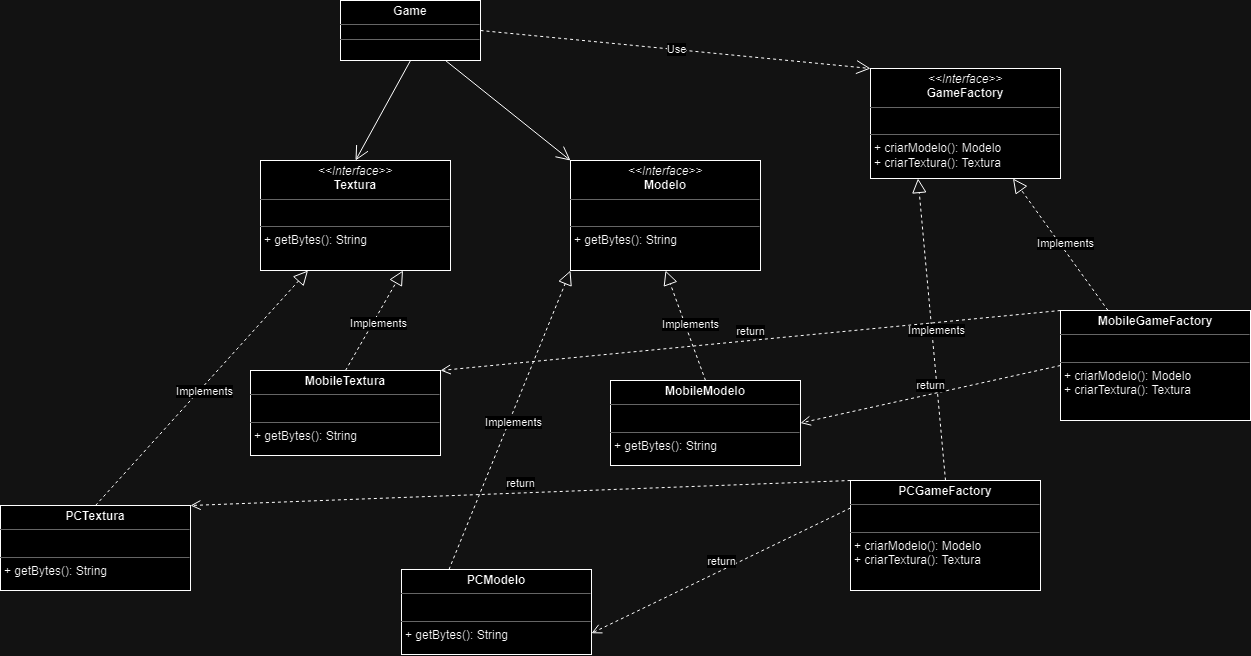

The diagram above was exported from draw.io. Its source (the exported page's mxGraphModel, read from the mxfile embedded in the PNG):
<mxGraphModel dx="2564" dy="892" grid="1" gridSize="10" guides="1" tooltips="1" connect="1" arrows="1" fold="1" page="1" pageScale="1" pageWidth="827" pageHeight="1169" math="0" shadow="0">
  <root>
    <mxCell id="0" />
    <mxCell id="1" parent="0" />
    <mxCell id="p9VlZhZRuzJ0Kyl4HUcU-1" value="&lt;p style=&quot;margin:0px;margin-top:4px;text-align:center;&quot;&gt;&lt;i&gt;&amp;lt;&amp;lt;Interface&amp;gt;&amp;gt;&lt;/i&gt;&lt;br&gt;&lt;b&gt;Textura&lt;/b&gt;&lt;/p&gt;&lt;hr size=&quot;1&quot;&gt;&lt;p style=&quot;margin:0px;margin-left:4px;&quot;&gt;&lt;br&gt;&lt;/p&gt;&lt;hr size=&quot;1&quot;&gt;&lt;p style=&quot;margin:0px;margin-left:4px;&quot;&gt;+ getBytes(): String&lt;/p&gt;" style="verticalAlign=top;align=left;overflow=fill;fontSize=12;fontFamily=Helvetica;html=1;whiteSpace=wrap;" vertex="1" parent="1">
      <mxGeometry x="-40" y="200" width="190" height="110" as="geometry" />
    </mxCell>
    <mxCell id="p9VlZhZRuzJ0Kyl4HUcU-2" value="&lt;p style=&quot;margin:0px;margin-top:4px;text-align:center;&quot;&gt;&lt;i&gt;&amp;lt;&amp;lt;Interface&amp;gt;&amp;gt;&lt;/i&gt;&lt;br&gt;&lt;b&gt;Modelo&lt;/b&gt;&lt;/p&gt;&lt;hr size=&quot;1&quot;&gt;&lt;p style=&quot;margin:0px;margin-left:4px;&quot;&gt;&lt;br&gt;&lt;/p&gt;&lt;hr size=&quot;1&quot;&gt;&lt;p style=&quot;margin:0px;margin-left:4px;&quot;&gt;+ getBytes(): String&lt;/p&gt;" style="verticalAlign=top;align=left;overflow=fill;fontSize=12;fontFamily=Helvetica;html=1;whiteSpace=wrap;" vertex="1" parent="1">
      <mxGeometry x="270" y="200" width="190" height="110" as="geometry" />
    </mxCell>
    <mxCell id="p9VlZhZRuzJ0Kyl4HUcU-3" value="&lt;p style=&quot;margin:0px;margin-top:4px;text-align:center;&quot;&gt;&lt;i&gt;&amp;lt;&amp;lt;Interface&amp;gt;&amp;gt;&lt;/i&gt;&lt;br&gt;&lt;b&gt;GameFactory&lt;/b&gt;&lt;/p&gt;&lt;hr size=&quot;1&quot;&gt;&lt;p style=&quot;margin:0px;margin-left:4px;&quot;&gt;&lt;br&gt;&lt;/p&gt;&lt;hr size=&quot;1&quot;&gt;&lt;p style=&quot;margin:0px;margin-left:4px;&quot;&gt;+ criarModelo(): Modelo&lt;/p&gt;&lt;p style=&quot;margin:0px;margin-left:4px;&quot;&gt;+ criarTextura(): Textura&lt;/p&gt;" style="verticalAlign=top;align=left;overflow=fill;fontSize=12;fontFamily=Helvetica;html=1;whiteSpace=wrap;" vertex="1" parent="1">
      <mxGeometry x="570" y="108" width="190" height="110" as="geometry" />
    </mxCell>
    <mxCell id="p9VlZhZRuzJ0Kyl4HUcU-4" value="&lt;p style=&quot;margin:0px;margin-top:4px;text-align:center;&quot;&gt;&lt;b&gt;Game&lt;/b&gt;&lt;/p&gt;&lt;hr size=&quot;1&quot;&gt;&lt;div style=&quot;height:2px;&quot;&gt;&lt;/div&gt;&lt;hr size=&quot;1&quot;&gt;&lt;div style=&quot;height:2px;&quot;&gt;&lt;/div&gt;" style="verticalAlign=top;align=left;overflow=fill;fontSize=12;fontFamily=Helvetica;html=1;whiteSpace=wrap;" vertex="1" parent="1">
      <mxGeometry x="40" y="40" width="140" height="60" as="geometry" />
    </mxCell>
    <mxCell id="p9VlZhZRuzJ0Kyl4HUcU-7" value="Use" style="endArrow=open;endSize=12;dashed=1;html=1;rounded=0;exitX=1;exitY=0.5;exitDx=0;exitDy=0;entryX=0;entryY=0;entryDx=0;entryDy=0;" edge="1" parent="1" source="p9VlZhZRuzJ0Kyl4HUcU-4" target="p9VlZhZRuzJ0Kyl4HUcU-3">
      <mxGeometry width="160" relative="1" as="geometry">
        <mxPoint x="230" y="190" as="sourcePoint" />
        <mxPoint x="390" y="190" as="targetPoint" />
      </mxGeometry>
    </mxCell>
    <mxCell id="p9VlZhZRuzJ0Kyl4HUcU-8" value="&lt;p style=&quot;margin:0px;margin-top:4px;text-align:center;&quot;&gt;&lt;b style=&quot;border-color: var(--border-color);&quot;&gt;PCGameFactory&lt;/b&gt;&lt;br&gt;&lt;/p&gt;&lt;hr size=&quot;1&quot;&gt;&lt;p style=&quot;margin:0px;margin-left:4px;&quot;&gt;&lt;br&gt;&lt;/p&gt;&lt;hr size=&quot;1&quot;&gt;&lt;p style=&quot;margin:0px;margin-left:4px;&quot;&gt;+ criarModelo(): Modelo&lt;/p&gt;&lt;p style=&quot;margin:0px;margin-left:4px;&quot;&gt;+ criarTextura(): Textura&lt;/p&gt;" style="verticalAlign=top;align=left;overflow=fill;fontSize=12;fontFamily=Helvetica;html=1;whiteSpace=wrap;" vertex="1" parent="1">
      <mxGeometry x="550" y="520" width="190" height="110" as="geometry" />
    </mxCell>
    <mxCell id="p9VlZhZRuzJ0Kyl4HUcU-9" value="&lt;p style=&quot;margin:0px;margin-top:4px;text-align:center;&quot;&gt;&lt;b style=&quot;border-color: var(--border-color);&quot;&gt;MobileGameFactory&lt;/b&gt;&lt;br&gt;&lt;/p&gt;&lt;hr size=&quot;1&quot;&gt;&lt;p style=&quot;margin:0px;margin-left:4px;&quot;&gt;&lt;br&gt;&lt;/p&gt;&lt;hr size=&quot;1&quot;&gt;&lt;p style=&quot;margin:0px;margin-left:4px;&quot;&gt;+ criarModelo(): Modelo&lt;/p&gt;&lt;p style=&quot;margin:0px;margin-left:4px;&quot;&gt;+ criarTextura(): Textura&lt;/p&gt;" style="verticalAlign=top;align=left;overflow=fill;fontSize=12;fontFamily=Helvetica;html=1;whiteSpace=wrap;" vertex="1" parent="1">
      <mxGeometry x="760" y="350" width="190" height="110" as="geometry" />
    </mxCell>
    <mxCell id="p9VlZhZRuzJ0Kyl4HUcU-10" value="" style="endArrow=block;dashed=1;endFill=0;endSize=12;html=1;rounded=0;entryX=0.25;entryY=1;entryDx=0;entryDy=0;exitX=0.5;exitY=0;exitDx=0;exitDy=0;" edge="1" parent="1" source="p9VlZhZRuzJ0Kyl4HUcU-8" target="p9VlZhZRuzJ0Kyl4HUcU-3">
      <mxGeometry width="160" relative="1" as="geometry">
        <mxPoint x="350" y="280" as="sourcePoint" />
        <mxPoint x="510" y="280" as="targetPoint" />
      </mxGeometry>
    </mxCell>
    <mxCell id="p9VlZhZRuzJ0Kyl4HUcU-11" value="Implements" style="edgeLabel;html=1;align=center;verticalAlign=middle;resizable=0;points=[];" vertex="1" connectable="0" parent="p9VlZhZRuzJ0Kyl4HUcU-10">
      <mxGeometry x="-0.0075" y="-4" relative="1" as="geometry">
        <mxPoint y="-1" as="offset" />
      </mxGeometry>
    </mxCell>
    <mxCell id="p9VlZhZRuzJ0Kyl4HUcU-12" value="" style="endArrow=block;dashed=1;endFill=0;endSize=12;html=1;rounded=0;entryX=0.75;entryY=1;entryDx=0;entryDy=0;exitX=0.25;exitY=0;exitDx=0;exitDy=0;" edge="1" parent="1" source="p9VlZhZRuzJ0Kyl4HUcU-9" target="p9VlZhZRuzJ0Kyl4HUcU-3">
      <mxGeometry width="160" relative="1" as="geometry">
        <mxPoint x="738" y="350" as="sourcePoint" />
        <mxPoint x="761" y="228" as="targetPoint" />
      </mxGeometry>
    </mxCell>
    <mxCell id="p9VlZhZRuzJ0Kyl4HUcU-13" value="Implements" style="edgeLabel;html=1;align=center;verticalAlign=middle;resizable=0;points=[];" vertex="1" connectable="0" parent="p9VlZhZRuzJ0Kyl4HUcU-12">
      <mxGeometry x="-0.0075" y="-4" relative="1" as="geometry">
        <mxPoint y="-1" as="offset" />
      </mxGeometry>
    </mxCell>
    <mxCell id="p9VlZhZRuzJ0Kyl4HUcU-14" value="&lt;p style=&quot;margin:0px;margin-top:4px;text-align:center;&quot;&gt;&lt;b&gt;PCTextura&lt;/b&gt;&lt;/p&gt;&lt;hr size=&quot;1&quot;&gt;&lt;p style=&quot;margin:0px;margin-left:4px;&quot;&gt;&lt;br&gt;&lt;/p&gt;&lt;hr size=&quot;1&quot;&gt;&lt;p style=&quot;margin:0px;margin-left:4px;&quot;&gt;+ getBytes(): String&lt;/p&gt;" style="verticalAlign=top;align=left;overflow=fill;fontSize=12;fontFamily=Helvetica;html=1;whiteSpace=wrap;" vertex="1" parent="1">
      <mxGeometry x="-300" y="545" width="190" height="85" as="geometry" />
    </mxCell>
    <mxCell id="p9VlZhZRuzJ0Kyl4HUcU-15" value="&lt;p style=&quot;margin:0px;margin-top:4px;text-align:center;&quot;&gt;&lt;b&gt;MobileTextura&lt;/b&gt;&lt;/p&gt;&lt;hr size=&quot;1&quot;&gt;&lt;p style=&quot;margin:0px;margin-left:4px;&quot;&gt;&lt;br&gt;&lt;/p&gt;&lt;hr size=&quot;1&quot;&gt;&lt;p style=&quot;margin:0px;margin-left:4px;&quot;&gt;+ getBytes(): String&lt;/p&gt;" style="verticalAlign=top;align=left;overflow=fill;fontSize=12;fontFamily=Helvetica;html=1;whiteSpace=wrap;" vertex="1" parent="1">
      <mxGeometry x="-50" y="410" width="190" height="85" as="geometry" />
    </mxCell>
    <mxCell id="p9VlZhZRuzJ0Kyl4HUcU-16" value="" style="endArrow=block;dashed=1;endFill=0;endSize=12;html=1;rounded=0;exitX=0.5;exitY=0;exitDx=0;exitDy=0;entryX=0.25;entryY=1;entryDx=0;entryDy=0;" edge="1" parent="1" source="p9VlZhZRuzJ0Kyl4HUcU-14" target="p9VlZhZRuzJ0Kyl4HUcU-1">
      <mxGeometry width="160" relative="1" as="geometry">
        <mxPoint x="40" y="522" as="sourcePoint" />
        <mxPoint x="73" y="300" as="targetPoint" />
      </mxGeometry>
    </mxCell>
    <mxCell id="p9VlZhZRuzJ0Kyl4HUcU-17" value="Implements" style="edgeLabel;html=1;align=center;verticalAlign=middle;resizable=0;points=[];" vertex="1" connectable="0" parent="p9VlZhZRuzJ0Kyl4HUcU-16">
      <mxGeometry x="-0.0075" y="-4" relative="1" as="geometry">
        <mxPoint y="-1" as="offset" />
      </mxGeometry>
    </mxCell>
    <mxCell id="p9VlZhZRuzJ0Kyl4HUcU-18" value="" style="endArrow=block;dashed=1;endFill=0;endSize=12;html=1;rounded=0;entryX=0.75;entryY=1;entryDx=0;entryDy=0;exitX=0.5;exitY=0;exitDx=0;exitDy=0;" edge="1" parent="1" source="p9VlZhZRuzJ0Kyl4HUcU-15" target="p9VlZhZRuzJ0Kyl4HUcU-1">
      <mxGeometry width="160" relative="1" as="geometry">
        <mxPoint x="172" y="516" as="sourcePoint" />
        <mxPoint x="205" y="294" as="targetPoint" />
      </mxGeometry>
    </mxCell>
    <mxCell id="p9VlZhZRuzJ0Kyl4HUcU-19" value="Implements" style="edgeLabel;html=1;align=center;verticalAlign=middle;resizable=0;points=[];" vertex="1" connectable="0" parent="p9VlZhZRuzJ0Kyl4HUcU-18">
      <mxGeometry x="-0.0075" y="-4" relative="1" as="geometry">
        <mxPoint y="-1" as="offset" />
      </mxGeometry>
    </mxCell>
    <mxCell id="p9VlZhZRuzJ0Kyl4HUcU-23" value="" style="endArrow=open;endFill=1;endSize=12;html=1;rounded=0;exitX=0.5;exitY=1;exitDx=0;exitDy=0;entryX=0.5;entryY=0;entryDx=0;entryDy=0;" edge="1" parent="1" source="p9VlZhZRuzJ0Kyl4HUcU-4" target="p9VlZhZRuzJ0Kyl4HUcU-1">
      <mxGeometry width="160" relative="1" as="geometry">
        <mxPoint x="-20" y="160" as="sourcePoint" />
        <mxPoint x="140" y="160" as="targetPoint" />
      </mxGeometry>
    </mxCell>
    <mxCell id="p9VlZhZRuzJ0Kyl4HUcU-24" value="" style="endArrow=open;endFill=1;endSize=12;html=1;rounded=0;entryX=0;entryY=0;entryDx=0;entryDy=0;exitX=0.75;exitY=1;exitDx=0;exitDy=0;" edge="1" parent="1" source="p9VlZhZRuzJ0Kyl4HUcU-4" target="p9VlZhZRuzJ0Kyl4HUcU-2">
      <mxGeometry width="160" relative="1" as="geometry">
        <mxPoint x="-20" y="160" as="sourcePoint" />
        <mxPoint x="140" y="160" as="targetPoint" />
      </mxGeometry>
    </mxCell>
    <mxCell id="p9VlZhZRuzJ0Kyl4HUcU-25" value="&lt;p style=&quot;margin:0px;margin-top:4px;text-align:center;&quot;&gt;&lt;b&gt;MobileModelo&lt;/b&gt;&lt;/p&gt;&lt;hr size=&quot;1&quot;&gt;&lt;p style=&quot;margin:0px;margin-left:4px;&quot;&gt;&lt;br&gt;&lt;/p&gt;&lt;hr size=&quot;1&quot;&gt;&lt;p style=&quot;margin:0px;margin-left:4px;&quot;&gt;+ getBytes(): String&lt;/p&gt;" style="verticalAlign=top;align=left;overflow=fill;fontSize=12;fontFamily=Helvetica;html=1;whiteSpace=wrap;" vertex="1" parent="1">
      <mxGeometry x="310" y="420" width="190" height="85" as="geometry" />
    </mxCell>
    <mxCell id="p9VlZhZRuzJ0Kyl4HUcU-26" value="&lt;p style=&quot;margin:0px;margin-top:4px;text-align:center;&quot;&gt;&lt;b&gt;PCModelo&lt;/b&gt;&lt;/p&gt;&lt;hr size=&quot;1&quot;&gt;&lt;p style=&quot;margin:0px;margin-left:4px;&quot;&gt;&lt;br&gt;&lt;/p&gt;&lt;hr size=&quot;1&quot;&gt;&lt;p style=&quot;margin:0px;margin-left:4px;&quot;&gt;+ getBytes(): String&lt;/p&gt;" style="verticalAlign=top;align=left;overflow=fill;fontSize=12;fontFamily=Helvetica;html=1;whiteSpace=wrap;" vertex="1" parent="1">
      <mxGeometry x="101" y="609" width="190" height="85" as="geometry" />
    </mxCell>
    <mxCell id="p9VlZhZRuzJ0Kyl4HUcU-27" value="" style="endArrow=block;dashed=1;endFill=0;endSize=12;html=1;rounded=0;entryX=0;entryY=1;entryDx=0;entryDy=0;exitX=0.25;exitY=0;exitDx=0;exitDy=0;" edge="1" parent="1" source="p9VlZhZRuzJ0Kyl4HUcU-26" target="p9VlZhZRuzJ0Kyl4HUcU-2">
      <mxGeometry width="160" relative="1" as="geometry">
        <mxPoint x="200" y="480" as="sourcePoint" />
        <mxPoint x="258" y="380" as="targetPoint" />
      </mxGeometry>
    </mxCell>
    <mxCell id="p9VlZhZRuzJ0Kyl4HUcU-28" value="Implements" style="edgeLabel;html=1;align=center;verticalAlign=middle;resizable=0;points=[];" vertex="1" connectable="0" parent="p9VlZhZRuzJ0Kyl4HUcU-27">
      <mxGeometry x="-0.0075" y="-4" relative="1" as="geometry">
        <mxPoint y="-1" as="offset" />
      </mxGeometry>
    </mxCell>
    <mxCell id="p9VlZhZRuzJ0Kyl4HUcU-29" value="" style="endArrow=block;dashed=1;endFill=0;endSize=12;html=1;rounded=0;entryX=0.5;entryY=1;entryDx=0;entryDy=0;exitX=0.5;exitY=0;exitDx=0;exitDy=0;" edge="1" parent="1" source="p9VlZhZRuzJ0Kyl4HUcU-25" target="p9VlZhZRuzJ0Kyl4HUcU-2">
      <mxGeometry width="160" relative="1" as="geometry">
        <mxPoint x="159" y="619" as="sourcePoint" />
        <mxPoint x="280" y="320" as="targetPoint" />
      </mxGeometry>
    </mxCell>
    <mxCell id="p9VlZhZRuzJ0Kyl4HUcU-30" value="Implements" style="edgeLabel;html=1;align=center;verticalAlign=middle;resizable=0;points=[];" vertex="1" connectable="0" parent="p9VlZhZRuzJ0Kyl4HUcU-29">
      <mxGeometry x="-0.0075" y="-4" relative="1" as="geometry">
        <mxPoint y="-1" as="offset" />
      </mxGeometry>
    </mxCell>
    <mxCell id="p9VlZhZRuzJ0Kyl4HUcU-31" value="return" style="html=1;verticalAlign=bottom;endArrow=open;dashed=1;endSize=8;curved=0;rounded=0;exitX=0;exitY=0.25;exitDx=0;exitDy=0;entryX=1;entryY=0.75;entryDx=0;entryDy=0;" edge="1" parent="1" source="p9VlZhZRuzJ0Kyl4HUcU-8" target="p9VlZhZRuzJ0Kyl4HUcU-26">
      <mxGeometry relative="1" as="geometry">
        <mxPoint x="430" y="545" as="sourcePoint" />
        <mxPoint x="350" y="545" as="targetPoint" />
      </mxGeometry>
    </mxCell>
    <mxCell id="p9VlZhZRuzJ0Kyl4HUcU-32" value="return" style="html=1;verticalAlign=bottom;endArrow=open;dashed=1;endSize=8;curved=0;rounded=0;exitX=0;exitY=0;exitDx=0;exitDy=0;entryX=1;entryY=0;entryDx=0;entryDy=0;" edge="1" parent="1" source="p9VlZhZRuzJ0Kyl4HUcU-8" target="p9VlZhZRuzJ0Kyl4HUcU-14">
      <mxGeometry relative="1" as="geometry">
        <mxPoint x="560" y="558" as="sourcePoint" />
        <mxPoint x="301" y="683" as="targetPoint" />
      </mxGeometry>
    </mxCell>
    <mxCell id="p9VlZhZRuzJ0Kyl4HUcU-33" value="return" style="html=1;verticalAlign=bottom;endArrow=open;dashed=1;endSize=8;curved=0;rounded=0;exitX=0;exitY=0;exitDx=0;exitDy=0;entryX=1;entryY=0;entryDx=0;entryDy=0;" edge="1" parent="1" source="p9VlZhZRuzJ0Kyl4HUcU-9" target="p9VlZhZRuzJ0Kyl4HUcU-15">
      <mxGeometry relative="1" as="geometry">
        <mxPoint x="570" y="568" as="sourcePoint" />
        <mxPoint x="311" y="693" as="targetPoint" />
      </mxGeometry>
    </mxCell>
    <mxCell id="p9VlZhZRuzJ0Kyl4HUcU-34" value="return" style="html=1;verticalAlign=bottom;endArrow=open;dashed=1;endSize=8;curved=0;rounded=0;exitX=0;exitY=0.5;exitDx=0;exitDy=0;entryX=1;entryY=0.5;entryDx=0;entryDy=0;" edge="1" parent="1" source="p9VlZhZRuzJ0Kyl4HUcU-9" target="p9VlZhZRuzJ0Kyl4HUcU-25">
      <mxGeometry relative="1" as="geometry">
        <mxPoint x="580" y="578" as="sourcePoint" />
        <mxPoint x="321" y="703" as="targetPoint" />
      </mxGeometry>
    </mxCell>
  </root>
</mxGraphModel>